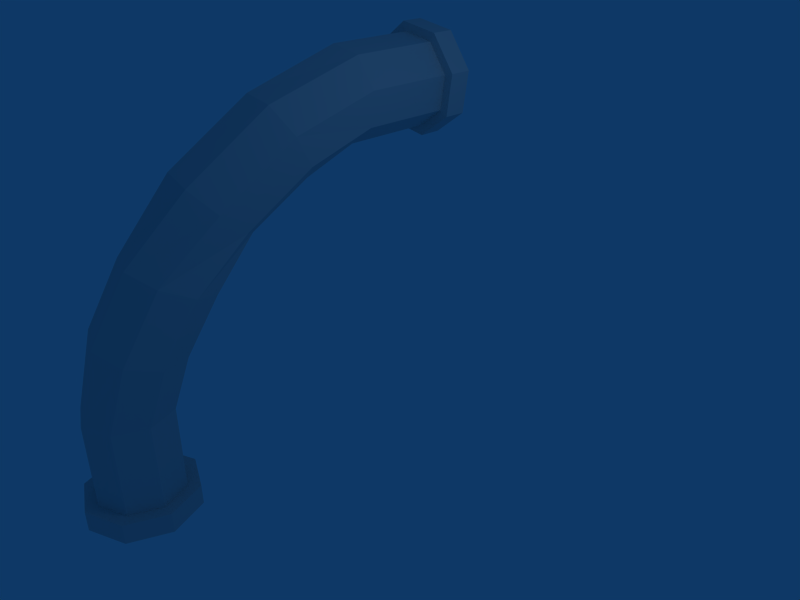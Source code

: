 # Source: ribtube2.blend  (saved by Blender 2.43.0; exported with 4.5.12 LTS)
import bpy
from mathutils import Matrix  # noqa: F401  (used for matrix-valued properties, if any)

bpy.ops.wm.read_factory_settings(use_empty=True)
scene = bpy.context.scene
scene.name = 'Scene'

# ---- collections
col_collection_1 = bpy.data.collections.new('Collection 1'); scene.collection.children.link(col_collection_1)

# ---- materials (node trees are filled in below, after node groups)
mat_material = bpy.data.materials.new('Material')
mat_material.alpha_threshold = 0.0
mat_material.roughness = 0.5
mat_material.line_color = (0.0, 0.0, 0.0, 1.0)

# ---- material node trees

# ---- world
world_world = bpy.data.worlds.new('World'); scene.world = world_world
world_world.color = (0.05656, 0.2208, 0.4)
world_world.use_sun_shadow = False
world_world.sun_shadow_jitter_overblur = 0.0
world_world.cycles.sampling_method = 'MANUAL'
world_world.cycles.sample_map_resolution = 256

# ---- cameras
cam_camera = bpy.data.cameras.new('Camera')
cam_camera.passepartout_alpha = 0.2
cam_camera.clip_end = 100.0
cam_camera.lens = 35.0
cam_camera.ortho_scale = 7.314
cam_camera.show_passepartout = False
cam_camera.show_safe_areas = True
cam_camera.dof.focus_distance = 0.0
cam_camera.dof.aperture_fstop = 128.0

# ---- lights
light_spot = bpy.data.lights.new('Spot', 'POINT')
light_spot.transmission_factor = 0.0
light_spot.cutoff_distance = 30.0
light_spot.energy = 100.0
light_spot.shadow_buffer_clip_start = 1.001
light_spot.shadow_soft_size = 1.0
light_spot.shadow_maximum_resolution = 0.006
light_spot.use_absolute_resolution = True
light_spot.cycles.use_multiple_importance_sampling = False

# ---- meshes
me_cube = bpy.data.meshes.new('Cube')
me_cube.from_pydata([(-1.838, -2.4, -2.633), (-1.628, -2.906, -2.63), (-1.838, -3.413, -2.626), (-2.345, -3.622, -2.624), (-2.851, -3.413, -2.626), (-3.061, -2.906, -2.63), (-2.851, -2.4, -2.633), (-2.345, -2.19, -2.635), (-1.838, -2.39, -1.201), (-1.628, -2.896, -1.197), (-1.838, -3.402, -1.194), (-2.345, -3.612, -1.192), (-2.851, -3.402, -1.194), (-3.061, -2.896, -1.197), (-2.851, -2.39, -1.201), (-2.345, -2.18, -1.202), (-1.623, -2.166, -0.3128), (-1.39, -2.658, -0.25), (-1.566, -3.151, -0.08689), (-2.045, -3.356, 0.08102), (-2.549, -3.153, 0.1553), (-2.781, -2.661, 0.09255), (-2.606, -2.167, -0.07057), (-2.126, -1.963, -0.2385), (-1.432, -1.686, 0.5811), (-1.164, -2.133, 0.752), (-1.308, -2.601, 0.9981), (-1.779, -2.817, 1.175), (-2.303, -2.653, 1.179), (-2.571, -2.207, 1.008), (-2.427, -1.739, 0.7624), (-1.955, -1.523, 0.5854), (-1.486, -0.9804, 1.309), (-1.086, -1.308, 1.492), (-1.056, -1.717, 1.856), (-1.413, -1.967, 2.187), (-1.948, -1.913, 2.293), (-2.348, -1.586, 2.11), (-2.378, -1.177, 1.746), (-2.021, -0.9263, 1.414), (-1.297, -0.1076, 1.961), (-0.8777, -0.3175, 2.245), (-0.8269, -0.5826, 2.722), (-1.174, -0.7477, 3.113), (-1.716, -0.7161, 3.188), (-2.135, -0.5062, 2.904), (-2.186, -0.2411, 2.427), (-1.839, -0.07595, 2.036), (-1.29, 0.743, 2.292), (-0.8396, 0.7296, 2.603), (-0.7414, 0.7168, 3.142), (-1.053, 0.7123, 3.593), (-1.592, 0.7185, 3.691), (-2.043, 0.732, 3.38), (-2.141, 0.7447, 2.841), (-1.829, 0.7493, 2.39), (-1.269, 2.137, 2.321), (-0.818, 2.124, 2.632), (-0.7198, 2.111, 3.171), (-1.032, 2.107, 3.622), (-1.571, 2.113, 3.72), (-2.022, 2.126, 3.409), (-2.12, 2.139, 2.87), (-1.808, 2.144, 2.419), (-1.689, -2.251, -2.634), (-1.417, -2.906, -2.63), (-1.689, -3.562, -2.625), (-2.345, -3.834, -2.623), (-3.0, -3.562, -2.625), (-3.272, -2.906, -2.63), (-3.0, -2.251, -2.634), (-2.345, -1.979, -2.636), (-1.689, -2.253, -2.976), (-1.417, -2.909, -2.971), (-1.689, -3.564, -2.967), (-2.345, -3.836, -2.965), (-3.0, -3.564, -2.967), (-3.272, -2.909, -2.971), (-3.0, -2.253, -2.976), (-2.345, -1.981, -2.978), (-1.236, 2.14, 2.168), (-0.6871, 2.124, 2.548), (-0.5675, 2.108, 3.204), (-0.9472, 2.103, 3.753), (-1.604, 2.11, 3.873), (-2.152, 2.127, 3.493), (-2.272, 2.142, 2.837), (-1.892, 2.148, 2.288), (-1.23, 2.496, 2.176), (-0.6816, 2.479, 2.555), (-0.5621, 2.464, 3.211), (-0.9417, 2.458, 3.76), (-1.598, 2.466, 3.88), (-2.147, 2.482, 3.501), (-2.267, 2.498, 2.844), (-1.887, 2.503, 2.295)], [], [(0, 8, 9, 1), (1, 9, 10, 2), (2, 10, 11, 3), (3, 11, 12, 4), (4, 12, 13, 5), (5, 13, 14, 6), (6, 14, 15, 7), (8, 0, 7, 15), (9, 8, 16, 17), (10, 9, 17, 18), (11, 10, 18, 19), (12, 11, 19, 20), (13, 12, 20, 21), (14, 13, 21, 22), (15, 14, 22, 23), (8, 15, 23, 16), (17, 16, 24, 25), (18, 17, 25, 26), (19, 18, 26, 27), (20, 19, 27, 28), (21, 20, 28, 29), (22, 21, 29, 30), (23, 22, 30, 31), (16, 23, 31, 24), (25, 24, 32, 33), (26, 25, 33, 34), (27, 26, 34, 35), (28, 27, 35, 36), (29, 28, 36, 37), (30, 29, 37, 38), (31, 30, 38, 39), (24, 31, 39, 32), (33, 32, 40, 41), (34, 33, 41, 42), (35, 34, 42, 43), (36, 35, 43, 44), (37, 36, 44, 45), (38, 37, 45, 46), (39, 38, 46, 47), (32, 39, 47, 40), (41, 40, 48, 49), (42, 41, 49, 50), (43, 42, 50, 51), (44, 43, 51, 52), (45, 44, 52, 53), (46, 45, 53, 54), (47, 46, 54, 55), (40, 47, 55, 48), (49, 48, 56, 57), (50, 49, 57, 58), (51, 50, 58, 59), (52, 51, 59, 60), (53, 52, 60, 61), (54, 53, 61, 62), (55, 54, 62, 63), (48, 55, 63, 56), (0, 1, 65, 64), (1, 2, 66, 65), (2, 3, 67, 66), (3, 4, 68, 67), (4, 5, 69, 68), (5, 6, 70, 69), (6, 7, 71, 70), (7, 0, 64, 71), (64, 65, 73, 72), (65, 66, 74, 73), (66, 67, 75, 74), (67, 68, 76, 75), (68, 69, 77, 76), (69, 70, 78, 77), (70, 71, 79, 78), (71, 64, 72, 79), (57, 56, 80, 81), (58, 57, 81, 82), (59, 58, 82, 83), (60, 59, 83, 84), (61, 60, 84, 85), (62, 61, 85, 86), (63, 62, 86, 87), (56, 63, 87, 80), (81, 80, 88, 89), (82, 81, 89, 90), (83, 82, 90, 91), (84, 83, 91, 92), (85, 84, 92, 93), (86, 85, 93, 94), (87, 86, 94, 95), (80, 87, 95, 88)])
_uv = me_cube.uv_layers.new(name='UVTex')
_uv.uv.foreach_set('vector', [0.9193, 0.2195, 0.7704, 0.2195, 0.7704, 0.2722, 0.9193, 0.2722, 0.9193, 0.2722, 0.7704, 0.2722, 0.7704, 0.3249, 0.9193, 0.3249, 0.9193, 0.3249, 0.7704, 0.3249, 0.7704, 0.3467, 0.9193, 0.3467, 0.9193, 0.3467, 0.7704, 0.3467, 0.7704, 0.3249, 0.9193, 0.3249, 0.9193, 0.3249, 0.7704, 0.3249, 0.7704, 0.2722, 0.9193, 0.2722, 0.9193, 0.2722, 0.7704, 0.2722, 0.7704, 0.2195, 0.9193, 0.2195, 0.9193, 0.2195, 0.7704, 0.2195, 0.7704, 0.1977, 0.9193, 0.1977, 0.7704, 0.2195, 0.9193, 0.2195, 0.9193, 0.1977, 0.7704, 0.1977, 0.7704, 0.2722, 0.7704, 0.2195, 0.6727, 0.2195, 0.6727, 0.2722, 0.7704, 0.3249, 0.7704, 0.2722, 0.6727, 0.2722, 0.6727, 0.3249, 0.7704, 0.3467, 0.7704, 0.3249, 0.6727, 0.3249, 0.6727, 0.3467, 0.7704, 0.3249, 0.7704, 0.3467, 0.6727, 0.3467, 0.6727, 0.3249, 0.7704, 0.2722, 0.7704, 0.3249, 0.6727, 0.3249, 0.6727, 0.2722, 0.7704, 0.2195, 0.7704, 0.2722, 0.6727, 0.2722, 0.6727, 0.2195, 0.7704, 0.1977, 0.7704, 0.2195, 0.6727, 0.2195, 0.6727, 0.1977, 0.7704, 0.2195, 0.7704, 0.1977, 0.6727, 0.1977, 0.6727, 0.2195, 0.6727, 0.2722, 0.6727, 0.2195, 0.5543, 0.2195, 0.5543, 0.2722, 0.6727, 0.3249, 0.6727, 0.2722, 0.5543, 0.2722, 0.5543, 0.3249, 0.6727, 0.3467, 0.6727, 0.3249, 0.5543, 0.3249, 0.5543, 0.3467, 0.6727, 0.3249, 0.6727, 0.3467, 0.5543, 0.3467, 0.5543, 0.3249, 0.6727, 0.2722, 0.6727, 0.3249, 0.5543, 0.3249, 0.5543, 0.2722, 0.6727, 0.2195, 0.6727, 0.2722, 0.5543, 0.2722, 0.5543, 0.2195, 0.6727, 0.1977, 0.6727, 0.2195, 0.5543, 0.2195, 0.5543, 0.1977, 0.6727, 0.2195, 0.6727, 0.1977, 0.5543, 0.1977, 0.5543, 0.2195, 0.5543, 0.2722, 0.5543, 0.2195, 0.4418, 0.2195, 0.4418, 0.2722, 0.5543, 0.3249, 0.5543, 0.2722, 0.4418, 0.2722, 0.4418, 0.3249, 0.5543, 0.3467, 0.5543, 0.3249, 0.4418, 0.3249, 0.4418, 0.3467, 0.5543, 0.3249, 0.5543, 0.3467, 0.4418, 0.3467, 0.4418, 0.3249, 0.5543, 0.2722, 0.5543, 0.3249, 0.4418, 0.3249, 0.4418, 0.2722, 0.5543, 0.2195, 0.5543, 0.2722, 0.4418, 0.2722, 0.4418, 0.2195, 0.5543, 0.1977, 0.5543, 0.2195, 0.4418, 0.2195, 0.4418, 0.1977, 0.5543, 0.2195, 0.5543, 0.1977, 0.4418, 0.1977, 0.4418, 0.2195, 0.4418, 0.2722, 0.4418, 0.2195, 0.3249, 0.2195, 0.3249, 0.2722, 0.4418, 0.3249, 0.4418, 0.2722, 0.3249, 0.2722, 0.3249, 0.3249, 0.4418, 0.3467, 0.4418, 0.3249, 0.3249, 0.3249, 0.3249, 0.3467, 0.4418, 0.3249, 0.4418, 0.3467, 0.3249, 0.3467, 0.3249, 0.3249, 0.4418, 0.2722, 0.4418, 0.3249, 0.3249, 0.3249, 0.3249, 0.2722, 0.4418, 0.2195, 0.4418, 0.2722, 0.3249, 0.2722, 0.3249, 0.2195, 0.4418, 0.1977, 0.4418, 0.2195, 0.3249, 0.2195, 0.3249, 0.1977, 0.4418, 0.2195, 0.4418, 0.1977, 0.3249, 0.1977, 0.3249, 0.2195, 0.3249, 0.2722, 0.3249, 0.2195, 0.2109, 0.2195, 0.2109, 0.2722, 0.3249, 0.3249, 0.3249, 0.2722, 0.2109, 0.2722, 0.2109, 0.3249, 0.3249, 0.3467, 0.3249, 0.3249, 0.2109, 0.3249, 0.2109, 0.3467, 0.3249, 0.3249, 0.3249, 0.3467, 0.2109, 0.3467, 0.2109, 0.3249, 0.3249, 0.2722, 0.3249, 0.3249, 0.2109, 0.3249, 0.2109, 0.2722, 0.3249, 0.2195, 0.3249, 0.2722, 0.2109, 0.2722, 0.2109, 0.2195, 0.3249, 0.1977, 0.3249, 0.2195, 0.2109, 0.2195, 0.2109, 0.1977, 0.3249, 0.2195, 0.3249, 0.1977, 0.2109, 0.1977, 0.2109, 0.2195, 0.2109, 0.2722, 0.2109, 0.2195, 0.06583, 0.2195, 0.06583, 0.2722, 0.2109, 0.3249, 0.2109, 0.2722, 0.06583, 0.2722, 0.06583, 0.3249, 0.2109, 0.3467, 0.2109, 0.3249, 0.06583, 0.3249, 0.06583, 0.3467, 0.2109, 0.3249, 0.2109, 0.3467, 0.06583, 0.3467, 0.06583, 0.3249, 0.2109, 0.2722, 0.2109, 0.3249, 0.06583, 0.3249, 0.06583, 0.2722, 0.2109, 0.2195, 0.2109, 0.2722, 0.06583, 0.2722, 0.06583, 0.2195, 0.2109, 0.1977, 0.2109, 0.2195, 0.06583, 0.2195, 0.06583, 0.1977, 0.2109, 0.2195, 0.2109, 0.1977, 0.06583, 0.1977, 0.06583, 0.2195, 0.1099, 0.04609, 0.1243, 0.0808, 0.1369, 0.0808, 0.1188, 0.0372, 0.1243, 0.0808, 0.1099, 0.1155, 0.1188, 0.1244, 0.1369, 0.0808, 0.1099, 0.1155, 0.07521, 0.1299, 0.07521, 0.1425, 0.1188, 0.1244, 0.07521, 0.1299, 0.04051, 0.1155, 0.03161, 0.1244, 0.07521, 0.1425, 0.04051, 0.1155, 0.02613, 0.0808, 0.01355, 0.0808, 0.03161, 0.1244, 0.02613, 0.0808, 0.04051, 0.04609, 0.03161, 0.0372, 0.01355, 0.0808, 0.04051, 0.04609, 0.07521, 0.03172, 0.07521, 0.01914, 0.03161, 0.0372, 0.07521, 0.03172, 0.1099, 0.04609, 0.1188, 0.0372, 0.07521, 0.01914, 0.9193, 0.204, 0.9193, 0.2722, 0.9549, 0.2722, 0.9549, 0.204, 0.9193, 0.2722, 0.9193, 0.3404, 0.9549, 0.3404, 0.9549, 0.2722, 0.9193, 0.3404, 0.9193, 0.3686, 0.9549, 0.3686, 0.9549, 0.3404, 0.9193, 0.3686, 0.9193, 0.3404, 0.9549, 0.3404, 0.9549, 0.3686, 0.9193, 0.3404, 0.9193, 0.2722, 0.9549, 0.2722, 0.9549, 0.3404, 0.9193, 0.2722, 0.9193, 0.204, 0.9549, 0.204, 0.9549, 0.2722, 0.9193, 0.204, 0.9193, 0.1758, 0.9549, 0.1758, 0.9549, 0.204, 0.9193, 0.1758, 0.9193, 0.204, 0.9549, 0.204, 0.9549, 0.1758, 0.1243, 0.0808, 0.1099, 0.04609, 0.1188, 0.0372, 0.1369, 0.0808, 0.1099, 0.1155, 0.1243, 0.0808, 0.1369, 0.0808, 0.1188, 0.1244, 0.07521, 0.1299, 0.1099, 0.1155, 0.1188, 0.1244, 0.07521, 0.1425, 0.04051, 0.1155, 0.07521, 0.1299, 0.07521, 0.1425, 0.03161, 0.1244, 0.02613, 0.0808, 0.04051, 0.1155, 0.03161, 0.1244, 0.01355, 0.0808, 0.04051, 0.04609, 0.02613, 0.0808, 0.01355, 0.0808, 0.03161, 0.0372, 0.07521, 0.03172, 0.04051, 0.04609, 0.03161, 0.0372, 0.07521, 0.01914, 0.1099, 0.04609, 0.07521, 0.03172, 0.07521, 0.01914, 0.1188, 0.0372, 0.06583, 0.2722, 0.06583, 0.2081, 0.02883, 0.2081, 0.02883, 0.2722, 0.06583, 0.3363, 0.06583, 0.2722, 0.02883, 0.2722, 0.02883, 0.3363, 0.06583, 0.3629, 0.06583, 0.3363, 0.02883, 0.3363, 0.02883, 0.3629, 0.06583, 0.3363, 0.06583, 0.3629, 0.02883, 0.3629, 0.02883, 0.3363, 0.06583, 0.2722, 0.06583, 0.3363, 0.02883, 0.3363, 0.02883, 0.2722, 0.06583, 0.2081, 0.06583, 0.2722, 0.02883, 0.2722, 0.02883, 0.2081, 0.06583, 0.1815, 0.06583, 0.2081, 0.02883, 0.2081, 0.02883, 0.1815, 0.06583, 0.2081, 0.06583, 0.1815, 0.02883, 0.1815, 0.02883, 0.2081])
me_cube.materials.append(mat_material)
me_cube.use_remesh_preserve_volume = False
me_cube.use_remesh_preserve_attributes = False
me_cube.use_mirror_vertex_groups = False
me_cube.update()

# ---- objects
ob_cube = bpy.data.objects.new('Cube', me_cube)
ob_lamp = bpy.data.objects.new('Lamp', light_spot)
ob_camera = bpy.data.objects.new('Camera', cam_camera)

# ---- transforms, parenting, visibility, modifiers, constraints
ob_cube.location = (0.0, 0.0, 0.0)
ob_cube.lock_rotations_4d = False
ob_cube.empty_display_type = 'ARROWS'
ob_cube.color = (0.0, 0.0, 0.0, 1.0)
ob_cube.lineart.crease_threshold = 0.0
ob_lamp.location = (4.076, 1.005, 5.904)
ob_lamp.rotation_euler = (0.6503, 0.05522, 1.866)
ob_lamp.lock_rotations_4d = False
ob_lamp.empty_display_type = 'ARROWS'
ob_lamp.color = (0.0, 0.0, 0.0, 0.0)
ob_lamp.lineart.crease_threshold = 0.0
ob_camera.location = (7.481, -6.508, 5.344)
ob_camera.rotation_euler = (1.109, 0.01082, 0.8149)
ob_camera.lock_rotations_4d = False
ob_camera.empty_display_type = 'ARROWS'
ob_camera.color = (0.0, 0.0, 0.0, 0.0)
ob_camera.display_type = 'WIRE'
ob_camera.lineart.crease_threshold = 0.0

# ---- collection membership
col_collection_1.objects.link(ob_cube)
col_collection_1.objects.link(ob_lamp)
col_collection_1.objects.link(ob_camera)

# ---- scene / render settings (as saved in the file)
scene.camera = ob_camera
scene.frame_start = 1; scene.frame_end = 250; scene.frame_set(1)
scene.render.engine = 'BLENDER_EEVEE_NEXT'
scene.render.image_settings.file_format = 'JPEG'
scene.render.image_settings.color_mode = 'RGB'
scene.render.image_settings.compression = 90
scene.render.resolution_x = 800
scene.render.resolution_y = 600
scene.render.pixel_aspect_x = 100.0
scene.render.pixel_aspect_y = 100.0
scene.render.fps = 25
scene.render.dither_intensity = 0.0
scene.render.use_compositing = False
scene.render.use_sequencer = False
scene.render.bake_margin = 2
scene.render.bake_bias = 0.0
scene.render.use_stamp_time = False
scene.render.use_stamp_date = False
scene.render.use_stamp_frame = False
scene.render.use_stamp_camera = False
scene.render.use_stamp_scene = False
scene.render.use_stamp_filename = False
scene.render.use_stamp_render_time = False
scene.render.stamp_font_size = 0
scene.cycles.use_denoising = False
scene.cycles.samples = 10
scene.cycles.sampling_pattern = 'TABULATED_SOBOL'
scene.cycles.light_sampling_threshold = 0.0
scene.cycles.use_adaptive_sampling = False
scene.cycles.use_light_tree = False
scene.cycles.blur_glossy = 0.0
scene.cycles.volume_bounces = 1
scene.cycles.pixel_filter_type = 'GAUSSIAN'
scene.cycles.sample_clamp_indirect = 0.0
scene.view_settings.view_transform = 'Raw'
bpy.context.view_layer.update()
